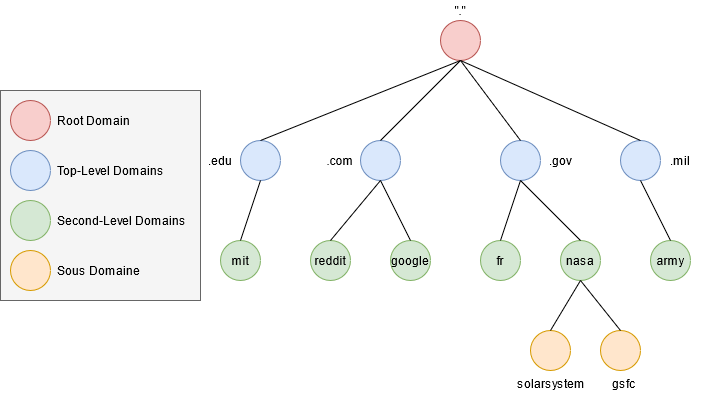

The diagram above was exported from draw.io. Its source (the exported page's mxGraphModel, read from the mxfile embedded in the PNG):
<mxGraphModel dx="1422" dy="752" grid="1" gridSize="10" guides="1" tooltips="1" connect="1" arrows="1" fold="1" page="1" pageScale="1" pageWidth="1920" pageHeight="1200" math="0" shadow="0">
  <root>
    <mxCell id="0" />
    <mxCell id="1" parent="0" />
    <mxCell id="46peyi87CsielEb_rRzu-20" value="" style="ellipse;whiteSpace=wrap;html=1;aspect=fixed;fillColor=#f8cecc;strokeColor=#b85450;" vertex="1" parent="1">
      <mxGeometry x="600" y="300" width="40" height="40" as="geometry" />
    </mxCell>
    <mxCell id="46peyi87CsielEb_rRzu-21" value="" style="ellipse;whiteSpace=wrap;html=1;aspect=fixed;fillColor=#dae8fc;strokeColor=#6c8ebf;" vertex="1" parent="1">
      <mxGeometry x="400" y="420" width="40" height="40" as="geometry" />
    </mxCell>
    <mxCell id="46peyi87CsielEb_rRzu-22" value="" style="ellipse;whiteSpace=wrap;html=1;aspect=fixed;fillColor=#dae8fc;strokeColor=#6c8ebf;" vertex="1" parent="1">
      <mxGeometry x="520" y="420" width="40" height="40" as="geometry" />
    </mxCell>
    <mxCell id="46peyi87CsielEb_rRzu-23" value="" style="ellipse;whiteSpace=wrap;html=1;aspect=fixed;fillColor=#dae8fc;strokeColor=#6c8ebf;" vertex="1" parent="1">
      <mxGeometry x="780" y="420" width="40" height="40" as="geometry" />
    </mxCell>
    <mxCell id="46peyi87CsielEb_rRzu-24" value="" style="ellipse;whiteSpace=wrap;html=1;aspect=fixed;fillColor=#dae8fc;strokeColor=#6c8ebf;" vertex="1" parent="1">
      <mxGeometry x="660" y="420" width="40" height="40" as="geometry" />
    </mxCell>
    <mxCell id="46peyi87CsielEb_rRzu-25" value=".edu" style="text;html=1;strokeColor=none;fillColor=none;align=center;verticalAlign=middle;whiteSpace=wrap;rounded=0;" vertex="1" parent="1">
      <mxGeometry x="360" y="430" width="40" height="20" as="geometry" />
    </mxCell>
    <mxCell id="46peyi87CsielEb_rRzu-26" value=".com" style="text;html=1;strokeColor=none;fillColor=none;align=center;verticalAlign=middle;whiteSpace=wrap;rounded=0;" vertex="1" parent="1">
      <mxGeometry x="480" y="430" width="40" height="20" as="geometry" />
    </mxCell>
    <mxCell id="46peyi87CsielEb_rRzu-27" value=".gov" style="text;html=1;strokeColor=none;fillColor=none;align=center;verticalAlign=middle;whiteSpace=wrap;rounded=0;" vertex="1" parent="1">
      <mxGeometry x="700" y="430" width="40" height="20" as="geometry" />
    </mxCell>
    <mxCell id="46peyi87CsielEb_rRzu-28" value=".mil" style="text;html=1;strokeColor=none;fillColor=none;align=center;verticalAlign=middle;whiteSpace=wrap;rounded=0;" vertex="1" parent="1">
      <mxGeometry x="820" y="430" width="40" height="20" as="geometry" />
    </mxCell>
    <mxCell id="46peyi87CsielEb_rRzu-29" value="" style="ellipse;whiteSpace=wrap;html=1;aspect=fixed;fillColor=#d5e8d4;strokeColor=#82b366;" vertex="1" parent="1">
      <mxGeometry x="380" y="520" width="40" height="40" as="geometry" />
    </mxCell>
    <mxCell id="46peyi87CsielEb_rRzu-30" value="" style="ellipse;whiteSpace=wrap;html=1;aspect=fixed;fillColor=#d5e8d4;strokeColor=#82b366;" vertex="1" parent="1">
      <mxGeometry x="470" y="520" width="40" height="40" as="geometry" />
    </mxCell>
    <mxCell id="46peyi87CsielEb_rRzu-31" value="" style="ellipse;whiteSpace=wrap;html=1;aspect=fixed;fillColor=#d5e8d4;strokeColor=#82b366;" vertex="1" parent="1">
      <mxGeometry x="550" y="520" width="40" height="40" as="geometry" />
    </mxCell>
    <mxCell id="46peyi87CsielEb_rRzu-32" value="" style="ellipse;whiteSpace=wrap;html=1;aspect=fixed;fillColor=#d5e8d4;strokeColor=#82b366;" vertex="1" parent="1">
      <mxGeometry x="720" y="520" width="40" height="40" as="geometry" />
    </mxCell>
    <mxCell id="46peyi87CsielEb_rRzu-33" value="" style="ellipse;whiteSpace=wrap;html=1;aspect=fixed;fillColor=#d5e8d4;strokeColor=#82b366;" vertex="1" parent="1">
      <mxGeometry x="640" y="520" width="40" height="40" as="geometry" />
    </mxCell>
    <mxCell id="46peyi87CsielEb_rRzu-34" value="" style="ellipse;whiteSpace=wrap;html=1;aspect=fixed;fillColor=#d5e8d4;strokeColor=#82b366;" vertex="1" parent="1">
      <mxGeometry x="810" y="520" width="40" height="40" as="geometry" />
    </mxCell>
    <mxCell id="46peyi87CsielEb_rRzu-35" value="mit" style="text;html=1;strokeColor=none;fillColor=none;align=center;verticalAlign=middle;whiteSpace=wrap;rounded=0;" vertex="1" parent="1">
      <mxGeometry x="380" y="530" width="40" height="20" as="geometry" />
    </mxCell>
    <mxCell id="46peyi87CsielEb_rRzu-37" value="reddit" style="text;html=1;strokeColor=none;fillColor=none;align=center;verticalAlign=middle;whiteSpace=wrap;rounded=0;" vertex="1" parent="1">
      <mxGeometry x="470" y="530" width="40" height="20" as="geometry" />
    </mxCell>
    <mxCell id="46peyi87CsielEb_rRzu-38" value="google" style="text;html=1;strokeColor=none;fillColor=none;align=center;verticalAlign=middle;whiteSpace=wrap;rounded=0;" vertex="1" parent="1">
      <mxGeometry x="550" y="530" width="40" height="20" as="geometry" />
    </mxCell>
    <mxCell id="46peyi87CsielEb_rRzu-39" value="nasa" style="text;html=1;strokeColor=none;fillColor=none;align=center;verticalAlign=middle;whiteSpace=wrap;rounded=0;" vertex="1" parent="1">
      <mxGeometry x="720" y="530" width="40" height="20" as="geometry" />
    </mxCell>
    <mxCell id="46peyi87CsielEb_rRzu-40" value="fr" style="text;html=1;strokeColor=none;fillColor=none;align=center;verticalAlign=middle;whiteSpace=wrap;rounded=0;" vertex="1" parent="1">
      <mxGeometry x="640" y="530" width="40" height="20" as="geometry" />
    </mxCell>
    <mxCell id="46peyi87CsielEb_rRzu-41" value="army" style="text;html=1;strokeColor=none;fillColor=none;align=center;verticalAlign=middle;whiteSpace=wrap;rounded=0;" vertex="1" parent="1">
      <mxGeometry x="810" y="530" width="40" height="20" as="geometry" />
    </mxCell>
    <mxCell id="46peyi87CsielEb_rRzu-42" value="" style="endArrow=none;html=1;entryX=0.5;entryY=1;entryDx=0;entryDy=0;exitX=0.5;exitY=0;exitDx=0;exitDy=0;" edge="1" parent="1" source="46peyi87CsielEb_rRzu-29" target="46peyi87CsielEb_rRzu-21">
      <mxGeometry width="50" height="50" relative="1" as="geometry">
        <mxPoint x="300" y="530" as="sourcePoint" />
        <mxPoint x="350" y="480" as="targetPoint" />
      </mxGeometry>
    </mxCell>
    <mxCell id="46peyi87CsielEb_rRzu-43" value="" style="endArrow=none;html=1;entryX=0.5;entryY=1;entryDx=0;entryDy=0;exitX=0.5;exitY=0;exitDx=0;exitDy=0;" edge="1" parent="1" source="46peyi87CsielEb_rRzu-30" target="46peyi87CsielEb_rRzu-22">
      <mxGeometry width="50" height="50" relative="1" as="geometry">
        <mxPoint x="410" y="530" as="sourcePoint" />
        <mxPoint x="430" y="470" as="targetPoint" />
      </mxGeometry>
    </mxCell>
    <mxCell id="46peyi87CsielEb_rRzu-44" value="" style="endArrow=none;html=1;entryX=0.5;entryY=1;entryDx=0;entryDy=0;exitX=0.5;exitY=0;exitDx=0;exitDy=0;" edge="1" parent="1" source="46peyi87CsielEb_rRzu-31" target="46peyi87CsielEb_rRzu-22">
      <mxGeometry width="50" height="50" relative="1" as="geometry">
        <mxPoint x="420" y="540" as="sourcePoint" />
        <mxPoint x="440" y="480" as="targetPoint" />
      </mxGeometry>
    </mxCell>
    <mxCell id="46peyi87CsielEb_rRzu-45" value="" style="endArrow=none;html=1;entryX=0.5;entryY=1;entryDx=0;entryDy=0;exitX=0.5;exitY=0;exitDx=0;exitDy=0;" edge="1" parent="1" source="46peyi87CsielEb_rRzu-33" target="46peyi87CsielEb_rRzu-24">
      <mxGeometry width="50" height="50" relative="1" as="geometry">
        <mxPoint x="430" y="550" as="sourcePoint" />
        <mxPoint x="450" y="490" as="targetPoint" />
      </mxGeometry>
    </mxCell>
    <mxCell id="46peyi87CsielEb_rRzu-46" value="" style="endArrow=none;html=1;entryX=0.5;entryY=1;entryDx=0;entryDy=0;exitX=0.5;exitY=0;exitDx=0;exitDy=0;" edge="1" parent="1" source="46peyi87CsielEb_rRzu-34" target="46peyi87CsielEb_rRzu-23">
      <mxGeometry width="50" height="50" relative="1" as="geometry">
        <mxPoint x="440" y="560" as="sourcePoint" />
        <mxPoint x="460" y="500" as="targetPoint" />
      </mxGeometry>
    </mxCell>
    <mxCell id="46peyi87CsielEb_rRzu-47" value="" style="endArrow=none;html=1;exitX=0.5;exitY=0;exitDx=0;exitDy=0;" edge="1" parent="1" source="46peyi87CsielEb_rRzu-32">
      <mxGeometry width="50" height="50" relative="1" as="geometry">
        <mxPoint x="450" y="570" as="sourcePoint" />
        <mxPoint x="680" y="460" as="targetPoint" />
      </mxGeometry>
    </mxCell>
    <mxCell id="46peyi87CsielEb_rRzu-48" value="" style="endArrow=none;html=1;entryX=0.5;entryY=1;entryDx=0;entryDy=0;exitX=0.5;exitY=0;exitDx=0;exitDy=0;" edge="1" parent="1" source="46peyi87CsielEb_rRzu-22" target="46peyi87CsielEb_rRzu-20">
      <mxGeometry width="50" height="50" relative="1" as="geometry">
        <mxPoint x="460" y="580" as="sourcePoint" />
        <mxPoint x="480" y="520" as="targetPoint" />
      </mxGeometry>
    </mxCell>
    <mxCell id="46peyi87CsielEb_rRzu-49" value="" style="endArrow=none;html=1;entryX=0.5;entryY=1;entryDx=0;entryDy=0;exitX=0.5;exitY=0;exitDx=0;exitDy=0;" edge="1" parent="1" source="46peyi87CsielEb_rRzu-21" target="46peyi87CsielEb_rRzu-20">
      <mxGeometry width="50" height="50" relative="1" as="geometry">
        <mxPoint x="470" y="590" as="sourcePoint" />
        <mxPoint x="490" y="530" as="targetPoint" />
      </mxGeometry>
    </mxCell>
    <mxCell id="46peyi87CsielEb_rRzu-50" value="" style="endArrow=none;html=1;entryX=0.5;entryY=1;entryDx=0;entryDy=0;exitX=0.5;exitY=0;exitDx=0;exitDy=0;" edge="1" parent="1" source="46peyi87CsielEb_rRzu-24" target="46peyi87CsielEb_rRzu-20">
      <mxGeometry width="50" height="50" relative="1" as="geometry">
        <mxPoint x="480" y="600" as="sourcePoint" />
        <mxPoint x="500" y="540" as="targetPoint" />
      </mxGeometry>
    </mxCell>
    <mxCell id="46peyi87CsielEb_rRzu-51" value="" style="endArrow=none;html=1;entryX=0.5;entryY=1;entryDx=0;entryDy=0;exitX=0.5;exitY=0;exitDx=0;exitDy=0;" edge="1" parent="1" source="46peyi87CsielEb_rRzu-23" target="46peyi87CsielEb_rRzu-20">
      <mxGeometry width="50" height="50" relative="1" as="geometry">
        <mxPoint x="490" y="610" as="sourcePoint" />
        <mxPoint x="510" y="550" as="targetPoint" />
      </mxGeometry>
    </mxCell>
    <mxCell id="46peyi87CsielEb_rRzu-52" value="&quot;.&quot;" style="text;html=1;strokeColor=none;fillColor=none;align=center;verticalAlign=middle;whiteSpace=wrap;rounded=0;" vertex="1" parent="1">
      <mxGeometry x="600" y="280" width="40" height="20" as="geometry" />
    </mxCell>
    <mxCell id="46peyi87CsielEb_rRzu-54" value="gsfc" style="text;whiteSpace=wrap;html=1;" vertex="1" parent="1">
      <mxGeometry x="770" y="650" width="50" height="30" as="geometry" />
    </mxCell>
    <mxCell id="46peyi87CsielEb_rRzu-55" value="" style="ellipse;whiteSpace=wrap;html=1;aspect=fixed;fillColor=#ffe6cc;strokeColor=#d79b00;" vertex="1" parent="1">
      <mxGeometry x="760" y="610" width="40" height="40" as="geometry" />
    </mxCell>
    <mxCell id="46peyi87CsielEb_rRzu-56" value="" style="ellipse;whiteSpace=wrap;html=1;aspect=fixed;fillColor=#ffe6cc;strokeColor=#d79b00;" vertex="1" parent="1">
      <mxGeometry x="690" y="610" width="40" height="40" as="geometry" />
    </mxCell>
    <mxCell id="46peyi87CsielEb_rRzu-57" value="solarsystem" style="text;whiteSpace=wrap;html=1;" vertex="1" parent="1">
      <mxGeometry x="675" y="650" width="90" height="30" as="geometry" />
    </mxCell>
    <mxCell id="46peyi87CsielEb_rRzu-58" value="" style="endArrow=none;html=1;entryX=0.5;entryY=1;entryDx=0;entryDy=0;exitX=0.5;exitY=0;exitDx=0;exitDy=0;" edge="1" parent="1" source="46peyi87CsielEb_rRzu-55" target="46peyi87CsielEb_rRzu-32">
      <mxGeometry width="50" height="50" relative="1" as="geometry">
        <mxPoint x="570" y="650" as="sourcePoint" />
        <mxPoint x="620" y="600" as="targetPoint" />
      </mxGeometry>
    </mxCell>
    <mxCell id="46peyi87CsielEb_rRzu-60" value="" style="endArrow=none;html=1;entryX=0.5;entryY=1;entryDx=0;entryDy=0;exitX=0.5;exitY=0;exitDx=0;exitDy=0;" edge="1" parent="1" source="46peyi87CsielEb_rRzu-56" target="46peyi87CsielEb_rRzu-32">
      <mxGeometry width="50" height="50" relative="1" as="geometry">
        <mxPoint x="790" y="620" as="sourcePoint" />
        <mxPoint x="750" y="570" as="targetPoint" />
      </mxGeometry>
    </mxCell>
    <mxCell id="46peyi87CsielEb_rRzu-70" value="" style="group" vertex="1" connectable="0" parent="1">
      <mxGeometry x="160" y="370" width="200" height="210" as="geometry" />
    </mxCell>
    <mxCell id="46peyi87CsielEb_rRzu-53" value="" style="rounded=0;whiteSpace=wrap;html=1;fillColor=#f5f5f5;strokeColor=#666666;fontColor=#333333;" vertex="1" parent="46peyi87CsielEb_rRzu-70">
      <mxGeometry width="200" height="210" as="geometry" />
    </mxCell>
    <mxCell id="46peyi87CsielEb_rRzu-61" value="" style="ellipse;whiteSpace=wrap;html=1;aspect=fixed;fillColor=#ffe6cc;strokeColor=#d79b00;" vertex="1" parent="46peyi87CsielEb_rRzu-70">
      <mxGeometry x="10" y="160" width="40" height="40" as="geometry" />
    </mxCell>
    <mxCell id="46peyi87CsielEb_rRzu-62" value="&lt;div align=&quot;left&quot;&gt;Sous Domaine&lt;/div&gt;" style="text;html=1;strokeColor=none;fillColor=none;align=left;verticalAlign=middle;whiteSpace=wrap;rounded=0;" vertex="1" parent="46peyi87CsielEb_rRzu-70">
      <mxGeometry x="55" y="170" width="90" height="20" as="geometry" />
    </mxCell>
    <mxCell id="46peyi87CsielEb_rRzu-63" value="" style="ellipse;whiteSpace=wrap;html=1;aspect=fixed;fillColor=#d5e8d4;strokeColor=#82b366;" vertex="1" parent="46peyi87CsielEb_rRzu-70">
      <mxGeometry x="10" y="110" width="40" height="40" as="geometry" />
    </mxCell>
    <mxCell id="46peyi87CsielEb_rRzu-64" value="" style="ellipse;whiteSpace=wrap;html=1;aspect=fixed;fillColor=#dae8fc;strokeColor=#6c8ebf;" vertex="1" parent="46peyi87CsielEb_rRzu-70">
      <mxGeometry x="10" y="60" width="40" height="40" as="geometry" />
    </mxCell>
    <mxCell id="46peyi87CsielEb_rRzu-65" value="" style="ellipse;whiteSpace=wrap;html=1;aspect=fixed;fillColor=#f8cecc;strokeColor=#b85450;" vertex="1" parent="46peyi87CsielEb_rRzu-70">
      <mxGeometry x="10" y="10" width="40" height="40" as="geometry" />
    </mxCell>
    <mxCell id="46peyi87CsielEb_rRzu-66" value="&lt;div align=&quot;left&quot;&gt;Root Domain&lt;/div&gt;" style="text;html=1;strokeColor=none;fillColor=none;align=left;verticalAlign=middle;whiteSpace=wrap;rounded=0;" vertex="1" parent="46peyi87CsielEb_rRzu-70">
      <mxGeometry x="55" y="20" width="80" height="20" as="geometry" />
    </mxCell>
    <mxCell id="46peyi87CsielEb_rRzu-67" value="&lt;div align=&quot;left&quot;&gt;Top-Level Domains&lt;/div&gt;" style="text;html=1;strokeColor=none;fillColor=none;align=left;verticalAlign=middle;whiteSpace=wrap;rounded=0;" vertex="1" parent="46peyi87CsielEb_rRzu-70">
      <mxGeometry x="55" y="70" width="135" height="20" as="geometry" />
    </mxCell>
    <mxCell id="46peyi87CsielEb_rRzu-69" value="&lt;div align=&quot;left&quot;&gt;Second-Level Domains&lt;/div&gt;" style="text;html=1;strokeColor=none;fillColor=none;align=left;verticalAlign=middle;whiteSpace=wrap;rounded=0;" vertex="1" parent="46peyi87CsielEb_rRzu-70">
      <mxGeometry x="55" y="120" width="135" height="20" as="geometry" />
    </mxCell>
  </root>
</mxGraphModel>